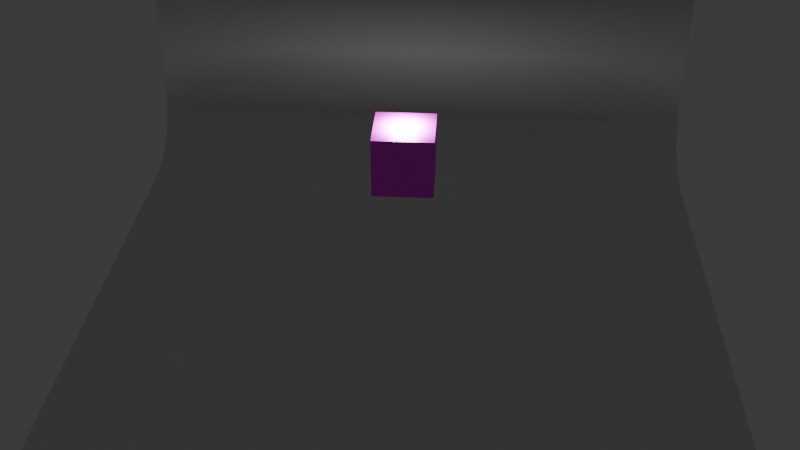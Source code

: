 # Source: dado.blend  (saved by Blender 4.5.91; exported with 4.5.12 LTS)
import bpy
from mathutils import Matrix  # noqa: F401  (used for matrix-valued properties, if any)

bpy.ops.wm.read_factory_settings(use_empty=True)
scene = bpy.context.scene
scene.name = 'Scene'

# ---- collections
col_collection = bpy.data.collections.new('Collection'); scene.collection.children.link(col_collection)

# ---- images (referenced by path relative to the original .blend; pixels are not part of the script)
import os
ASSET_DIR = os.environ.get("B2B_ASSET_DIR", "")  # directory of the original .blend (textures are referenced by path, not embedded)
HERE = os.path.dirname(os.path.abspath(__file__))  # packed textures are extracted next to this script under _unpacked/

def load_image(name, relpath, width, height, colorspace="sRGB"):
    """Load a texture the original file referenced (path relative to the .blend, or extracted next to this script)."""
    p = next((c for c in (os.path.join(HERE, relpath), os.path.join(ASSET_DIR, relpath)) if relpath and os.path.exists(c)), "")
    if p:
        img = bpy.data.images.load(p, check_existing=True)
        img.name = name
    else:  # same state as the original file: an image datablock whose file is absent (Cycles renders it pink)
        img = bpy.data.images.new(name, width, height)
        img.source = "FILE"
        img.filepath = "//" + (relpath or name)
    img.colorspace_settings.name = colorspace
    return img
img_textura_de__dado_png = load_image('TEXTURA DE  DADO.png', 'TEXTURA DE  DADO.png', 1024, 1024, 'sRGB')

# ---- materials (node trees are filled in below, after node groups)
mat_material_001 = bpy.data.materials.new('Material.001')

# ---- material node trees
mat_material_001.use_nodes = True; mat_material_001.node_tree.nodes.clear()
_N = mat_material_001.node_tree.nodes; _L = mat_material_001.node_tree.links
n0 = _N.new('ShaderNodeBsdfPrincipled'); n0.name = 'Principled BSDF'; n0.location = (-200, 100)
n1 = _N.new('ShaderNodeOutputMaterial'); n1.name = 'Material Output'; n1.location = (200, 100)
n2 = _N.new('ShaderNodeTexImage'); n2.name = 'Image Texture'; n2.location = (-555, 63)
n2.image = img_textura_de__dado_png
_L.new(n0.outputs[0], n1.inputs[0])
_L.new(n2.outputs[0], n0.inputs[0])
n1.is_active_output = True

# ---- world
world_world = bpy.data.worlds.new('World'); scene.world = world_world
world_world.use_nodes = True; world_world.node_tree.nodes.clear()
_N = world_world.node_tree.nodes; _L = world_world.node_tree.links
n0 = _N.new('ShaderNodeOutputWorld'); n0.name = 'World Output'; n0.location = (200, 100)
n1 = _N.new('ShaderNodeBackground'); n1.name = 'Background'; n1.location = (-200, 100)
n1.inputs[0].default_value = (0.05088, 0.05088, 0.05088, 1.0)
_L.new(n1.outputs[0], n0.inputs[0])
n0.is_active_output = True
world_world.color = (0.05088, 0.05088, 0.05088)
world_world.sun_shadow_jitter_overblur = 0.0

# ---- cameras
cam_camera_001 = bpy.data.cameras.new('Camera.001')

# ---- lights
light_area = bpy.data.lights.new('Area', 'AREA')
light_area.energy = 393.4
light_area.size = 1.0
light_area.size_y = 1.0

# ---- meshes
me_cube_001 = bpy.data.meshes.new('Cube.001')
me_cube_001.from_pydata([(-1.0, -1.0, -1.0), (-1.0, -1.0, 1.0), (-1.0, 1.0, -1.0), (-1.0, 1.0, 1.0), (1.0, -1.0, -1.0), (1.0, -1.0, 1.0), (1.0, 1.0, -1.0), (1.0, 1.0, 1.0)], [], [(0, 1, 3, 2), (2, 3, 7, 6), (6, 7, 5, 4), (4, 5, 1, 0), (2, 6, 4, 0), (7, 3, 1, 5)])
_uv = me_cube_001.uv_layers.new(name='UVMap')
_uv.uv.foreach_set('vector', [0.6162, 0.9999, 0.3663, 0.9999, 0.3663, 0.75, 0.6162, 0.75, 0.6162, 0.75, 0.3663, 0.75, 0.3663, 0.5, 0.6162, 0.5, 0.6162, 0.5, 0.3663, 0.5, 0.3663, 0.25, 0.6162, 0.25, 0.6162, 0.25, 0.3663, 0.25, 0.3663, 8.664e-05, 0.6162, 8.663e-05, 0.6162, 0.75, 0.6162, 0.5, 0.8662, 0.5, 0.8662, 0.75, 0.3663, 0.5, 0.3663, 0.75, 0.1163, 0.75, 0.1163, 0.5])
me_cube_001.materials.append(mat_material_001)
me_cube_001.update()
me_plane_001 = bpy.data.meshes.new('Plane.001')
me_plane_001.from_pydata([(-1.0, -1.0, 0.0), (1.0, -1.0, 0.0), (-1.0, 1.0, 1.207), (1.0, 1.0, 1.207), (-1.0, 0.7393, 0.0), (-1.0, 1.0, 0.2607), (-1.0, 0.8391, 0.01985), (-1.0, 0.9236, 0.07636), (-1.0, 0.9802, 0.1609), (1.0, 1.0, 0.2607), (1.0, 0.7393, 0.0), (1.0, 0.9802, 0.1609), (1.0, 0.9236, 0.07636), (1.0, 0.8391, 0.01985)], [], [(9, 5, 8, 11), (11, 8, 7, 12), (12, 7, 6, 13), (13, 6, 4, 10), (0, 1, 10, 4), (5, 9, 3, 2)])
_uv = me_plane_001.uv_layers.new(name='UVMap')
_uv.uv.foreach_set('vector', [1.0, 1.0, 0.0, 1.0, 0.0, 1.0, 1.0, 1.0, 1.0, 1.0, 0.0, 1.0, 0.0, 1.0, 1.0, 1.0, 1.0, 1.0, 0.0, 1.0, 0.0, 0.9195, 1.0, 0.9195, 1.0, 0.9195, 0.0, 0.9195, 0.0, 0.8696, 1.0, 0.8696, 0.0, 0.0, 1.0, 0.0, 1.0, 0.8696, 0.0, 0.8696, 0.0, 1.0, 1.0, 1.0, 1.0, 1.0, 0.0, 1.0])
me_plane_001.update()

# ---- objects
ob_area = bpy.data.objects.new('Area', light_area)
ob_cube = bpy.data.objects.new('Cube', me_cube_001)
ob_plane = bpy.data.objects.new('Plane', me_plane_001)
ob_camera = bpy.data.objects.new('Camera', cam_camera_001)

# ---- transforms, parenting, visibility, modifiers, constraints
ob_area.location = (0.0, 0.0, 7.03)
ob_area.scale = (0.752, 0.752, 0.752)
ob_cube.location = (0.0, 0.0, 5.722)
ob_plane.location = (0.0, 0.0, 0.0)
ob_plane.scale = (10.74, 10.74, 10.74)
ob_camera.location = (1.858, -31.36, 23.03)
ob_camera.rotation_euler = (1.004, -5.356e-08, 12.63)
ob_camera.scale = (1.0, 1.0, 1.0)

# ---- collection membership
scene.collection.objects.link(ob_area)
col_collection.objects.link(ob_cube)
col_collection.objects.link(ob_plane)
col_collection.objects.link(ob_camera)

# ---- scene / render settings (as saved in the file)
scene.camera = ob_camera
scene.frame_start = 1; scene.frame_end = 250; scene.frame_set(1)
scene.render.engine = 'BLENDER_EEVEE_NEXT'
scene.eevee.use_raytracing = True
bpy.context.view_layer.update()
